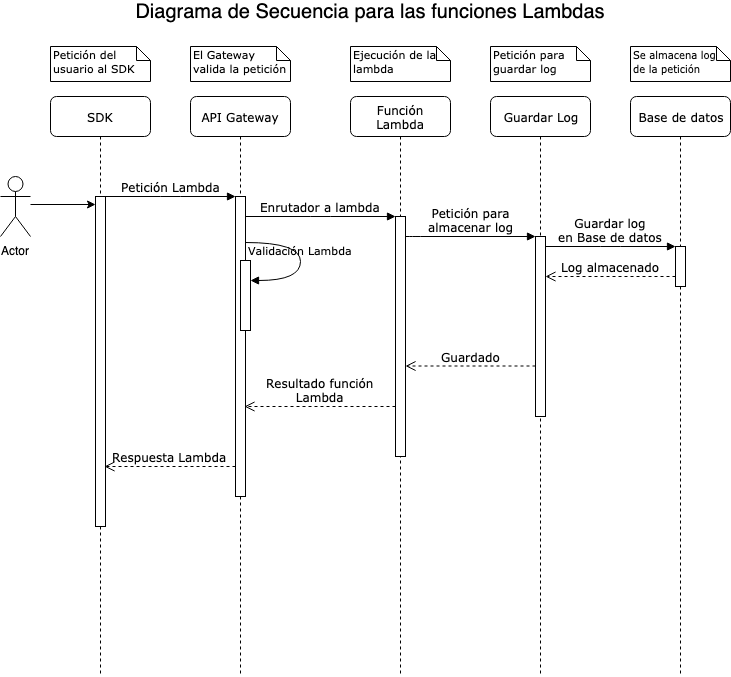

The diagram above was exported from draw.io. Its source (the exported page's mxGraphModel, read from the mxfile embedded in the PNG):
<mxGraphModel dx="1425" dy="724" grid="1" gridSize="10" guides="1" tooltips="1" connect="1" arrows="1" fold="1" page="1" pageScale="1" pageWidth="1100" pageHeight="850" background="#ffffff" math="0" shadow="0">
  <root>
    <mxCell id="0" />
    <mxCell id="1" parent="0" />
    <mxCell id="2" value="API Gateway" style="shape=umlLifeline;perimeter=lifelinePerimeter;whiteSpace=wrap;html=1;container=1;collapsible=0;recursiveResize=0;outlineConnect=0;rounded=1;shadow=0;comic=0;labelBackgroundColor=none;strokeColor=#000000;strokeWidth=1;fillColor=#FFFFFF;fontFamily=Verdana;fontSize=12;fontColor=#000000;align=center;" vertex="1" parent="1">
      <mxGeometry x="335" y="115" width="100" height="580" as="geometry" />
    </mxCell>
    <mxCell id="3" value="" style="html=1;points=[];perimeter=orthogonalPerimeter;rounded=0;shadow=0;comic=0;labelBackgroundColor=none;strokeColor=#000000;strokeWidth=1;fillColor=#FFFFFF;fontFamily=Verdana;fontSize=12;fontColor=#000000;align=center;" vertex="1" parent="2">
      <mxGeometry x="45" y="100" width="10" height="300" as="geometry" />
    </mxCell>
    <mxCell id="4" value="" style="html=1;points=[];perimeter=orthogonalPerimeter;rounded=0;shadow=0;comic=0;labelBackgroundColor=none;strokeColor=#000000;strokeWidth=1;fillColor=#FFFFFF;fontFamily=Verdana;fontSize=12;fontColor=#000000;align=center;" vertex="1" parent="2">
      <mxGeometry x="50" y="164" width="10" height="70" as="geometry" />
    </mxCell>
    <mxCell id="5" value="&lt;font style=&quot;font-size: 11px&quot;&gt;Validación Lambda&lt;/font&gt;" style="html=1;verticalAlign=bottom;endArrow=block;labelBackgroundColor=none;fontFamily=Verdana;fontSize=12;elbow=vertical;edgeStyle=orthogonalEdgeStyle;curved=1;entryX=1;entryY=0.286;entryPerimeter=0;exitX=1.038;exitY=0.345;exitPerimeter=0;" edge="1" parent="2" target="4">
      <mxGeometry relative="1" as="geometry">
        <mxPoint x="55" y="146" as="sourcePoint" />
        <mxPoint x="55" y="94" as="targetPoint" />
        <Array as="points">
          <mxPoint x="110" y="146" />
          <mxPoint x="110" y="184" />
        </Array>
      </mxGeometry>
    </mxCell>
    <mxCell id="6" value="Función Lambda" style="shape=umlLifeline;perimeter=lifelinePerimeter;whiteSpace=wrap;html=1;container=1;collapsible=0;recursiveResize=0;outlineConnect=0;rounded=1;shadow=0;comic=0;labelBackgroundColor=none;strokeColor=#000000;strokeWidth=1;fillColor=#FFFFFF;fontFamily=Verdana;fontSize=12;fontColor=#000000;align=center;" vertex="1" parent="1">
      <mxGeometry x="495" y="115" width="100" height="580" as="geometry" />
    </mxCell>
    <mxCell id="7" value="" style="html=1;points=[];perimeter=orthogonalPerimeter;rounded=0;shadow=0;comic=0;labelBackgroundColor=none;strokeColor=#000000;strokeWidth=1;fillColor=#FFFFFF;fontFamily=Verdana;fontSize=12;fontColor=#000000;align=center;" vertex="1" parent="6">
      <mxGeometry x="45" y="120" width="10" height="240" as="geometry" />
    </mxCell>
    <mxCell id="8" value="Guardar Log" style="shape=umlLifeline;perimeter=lifelinePerimeter;whiteSpace=wrap;html=1;container=1;collapsible=0;recursiveResize=0;outlineConnect=0;rounded=1;shadow=0;comic=0;labelBackgroundColor=none;strokeColor=#000000;strokeWidth=1;fillColor=#FFFFFF;fontFamily=Verdana;fontSize=12;fontColor=#000000;align=center;" vertex="1" parent="1">
      <mxGeometry x="635" y="115" width="100" height="580" as="geometry" />
    </mxCell>
    <mxCell id="9" value="Base de datos" style="shape=umlLifeline;perimeter=lifelinePerimeter;whiteSpace=wrap;html=1;container=1;collapsible=0;recursiveResize=0;outlineConnect=0;rounded=1;shadow=0;comic=0;labelBackgroundColor=none;strokeColor=#000000;strokeWidth=1;fillColor=#FFFFFF;fontFamily=Verdana;fontSize=12;fontColor=#000000;align=center;" vertex="1" parent="1">
      <mxGeometry x="775" y="115" width="100" height="580" as="geometry" />
    </mxCell>
    <mxCell id="10" value="SDK" style="shape=umlLifeline;perimeter=lifelinePerimeter;whiteSpace=wrap;html=1;container=1;collapsible=0;recursiveResize=0;outlineConnect=0;rounded=1;shadow=0;comic=0;labelBackgroundColor=none;strokeColor=#000000;strokeWidth=1;fillColor=#FFFFFF;fontFamily=Verdana;fontSize=12;fontColor=#000000;align=center;" vertex="1" parent="1">
      <mxGeometry x="195" y="115" width="100" height="580" as="geometry" />
    </mxCell>
    <mxCell id="11" value="" style="html=1;points=[];perimeter=orthogonalPerimeter;rounded=0;shadow=0;comic=0;labelBackgroundColor=none;strokeColor=#000000;strokeWidth=1;fillColor=#FFFFFF;fontFamily=Verdana;fontSize=12;fontColor=#000000;align=center;" vertex="1" parent="10">
      <mxGeometry x="45" y="100" width="10" height="330" as="geometry" />
    </mxCell>
    <mxCell id="12" value="" style="html=1;points=[];perimeter=orthogonalPerimeter;rounded=0;shadow=0;comic=0;labelBackgroundColor=none;strokeColor=#000000;strokeWidth=1;fillColor=#FFFFFF;fontFamily=Verdana;fontSize=12;fontColor=#000000;align=center;" vertex="1" parent="1">
      <mxGeometry x="680" y="255" width="10" height="180" as="geometry" />
    </mxCell>
    <mxCell id="13" value="Petición para&lt;br&gt;almacenar log" style="html=1;verticalAlign=bottom;endArrow=block;labelBackgroundColor=none;fontFamily=Verdana;fontSize=12;edgeStyle=elbowEdgeStyle;elbow=vertical;" edge="1" source="7" target="12" parent="1">
      <mxGeometry relative="1" as="geometry">
        <mxPoint x="605" y="255" as="sourcePoint" />
        <Array as="points">
          <mxPoint x="555" y="255" />
        </Array>
      </mxGeometry>
    </mxCell>
    <mxCell id="14" value="" style="html=1;points=[];perimeter=orthogonalPerimeter;rounded=0;shadow=0;comic=0;labelBackgroundColor=none;strokeColor=#000000;strokeWidth=1;fillColor=#FFFFFF;fontFamily=Verdana;fontSize=12;fontColor=#000000;align=center;" vertex="1" parent="1">
      <mxGeometry x="820" y="265" width="10" height="40" as="geometry" />
    </mxCell>
    <mxCell id="15" value="Guardar log&lt;br&gt;en Base de datos" style="html=1;verticalAlign=bottom;endArrow=block;entryX=0;entryY=0;labelBackgroundColor=none;fontFamily=Verdana;fontSize=12;edgeStyle=elbowEdgeStyle;elbow=vertical;" edge="1" source="12" target="14" parent="1">
      <mxGeometry relative="1" as="geometry">
        <mxPoint x="745" y="265" as="sourcePoint" />
      </mxGeometry>
    </mxCell>
    <mxCell id="16" value="Log almacenado" style="html=1;verticalAlign=bottom;endArrow=open;dashed=1;endSize=8;labelBackgroundColor=none;fontFamily=Verdana;fontSize=12;edgeStyle=elbowEdgeStyle;elbow=vertical;" edge="1" source="14" target="12" parent="1">
      <mxGeometry relative="1" as="geometry">
        <mxPoint x="745" y="341" as="targetPoint" />
        <Array as="points">
          <mxPoint x="765" y="295" />
          <mxPoint x="795" y="295" />
        </Array>
      </mxGeometry>
    </mxCell>
    <mxCell id="17" value="Petición Lambda" style="html=1;verticalAlign=bottom;endArrow=block;entryX=0;entryY=0;labelBackgroundColor=none;fontFamily=Verdana;fontSize=12;edgeStyle=elbowEdgeStyle;elbow=vertical;" edge="1" source="11" target="3" parent="1">
      <mxGeometry relative="1" as="geometry">
        <mxPoint x="315" y="225" as="sourcePoint" />
      </mxGeometry>
    </mxCell>
    <mxCell id="18" value="Enrutador a lambda" style="html=1;verticalAlign=bottom;endArrow=block;entryX=0;entryY=0;labelBackgroundColor=none;fontFamily=Verdana;fontSize=12;edgeStyle=elbowEdgeStyle;elbow=vertical;" edge="1" source="3" target="7" parent="1">
      <mxGeometry relative="1" as="geometry">
        <mxPoint x="465" y="235" as="sourcePoint" />
      </mxGeometry>
    </mxCell>
    <mxCell id="19" value="&lt;font style=&quot;font-size: 11px&quot;&gt;Petición del usuario al SDK&lt;/font&gt;" style="shape=note;whiteSpace=wrap;html=1;size=14;verticalAlign=top;align=left;spacingTop=-6;rounded=0;shadow=0;comic=0;labelBackgroundColor=none;strokeColor=#000000;strokeWidth=1;fillColor=#FFFFFF;fontFamily=Verdana;fontSize=12;fontColor=#000000;" vertex="1" parent="1">
      <mxGeometry x="195" y="65" width="100" height="35" as="geometry" />
    </mxCell>
    <mxCell id="20" value="&lt;font style=&quot;font-size: 11px&quot;&gt;El Gateway valida la petición&lt;/font&gt;" style="shape=note;whiteSpace=wrap;html=1;size=14;verticalAlign=top;align=left;spacingTop=-6;rounded=0;shadow=0;comic=0;labelBackgroundColor=none;strokeColor=#000000;strokeWidth=1;fillColor=#FFFFFF;fontFamily=Verdana;fontSize=12;fontColor=#000000;" vertex="1" parent="1">
      <mxGeometry x="335" y="65" width="100" height="35" as="geometry" />
    </mxCell>
    <mxCell id="21" value="&lt;span style=&quot;font-size: 11px&quot;&gt;Ejecución de la lambda&lt;/span&gt;" style="shape=note;whiteSpace=wrap;html=1;size=14;verticalAlign=top;align=left;spacingTop=-6;rounded=0;shadow=0;comic=0;labelBackgroundColor=none;strokeColor=#000000;strokeWidth=1;fillColor=#FFFFFF;fontFamily=Verdana;fontSize=12;fontColor=#000000;" vertex="1" parent="1">
      <mxGeometry x="495" y="65" width="100" height="35" as="geometry" />
    </mxCell>
    <mxCell id="22" value="&lt;font style=&quot;font-size: 11px&quot;&gt;Petición para guardar log&lt;/font&gt;" style="shape=note;whiteSpace=wrap;html=1;size=14;verticalAlign=top;align=left;spacingTop=-6;rounded=0;shadow=0;comic=0;labelBackgroundColor=none;strokeColor=#000000;strokeWidth=1;fillColor=#FFFFFF;fontFamily=Verdana;fontSize=12;fontColor=#000000;" vertex="1" parent="1">
      <mxGeometry x="635" y="65" width="100" height="35" as="geometry" />
    </mxCell>
    <mxCell id="23" value="&lt;font size=&quot;1&quot;&gt;Se almacena log de la petición&lt;/font&gt;" style="shape=note;whiteSpace=wrap;html=1;size=14;verticalAlign=top;align=left;spacingTop=-6;rounded=0;shadow=0;comic=0;labelBackgroundColor=none;strokeColor=#000000;strokeWidth=1;fillColor=#FFFFFF;fontFamily=Verdana;fontSize=12;fontColor=#000000;" vertex="1" parent="1">
      <mxGeometry x="775" y="65" width="100" height="35" as="geometry" />
    </mxCell>
    <mxCell id="24" style="edgeStyle=orthogonalEdgeStyle;rounded=0;orthogonalLoop=1;jettySize=auto;html=1;entryX=0;entryY=0.023;entryDx=0;entryDy=0;entryPerimeter=0;" edge="1" target="11" parent="1">
      <mxGeometry relative="1" as="geometry">
        <mxPoint x="175" y="223" as="sourcePoint" />
      </mxGeometry>
    </mxCell>
    <mxCell id="25" value="Actor" style="shape=umlActor;verticalLabelPosition=bottom;labelBackgroundColor=#ffffff;verticalAlign=top;html=1;outlineConnect=0;" vertex="1" parent="1">
      <mxGeometry x="145" y="195" width="30" height="60" as="geometry" />
    </mxCell>
    <mxCell id="26" value="Guardado" style="html=1;verticalAlign=bottom;endArrow=open;dashed=1;endSize=8;labelBackgroundColor=none;fontFamily=Verdana;fontSize=12;edgeStyle=elbowEdgeStyle;elbow=vertical;" edge="1" parent="1">
      <mxGeometry relative="1" as="geometry">
        <mxPoint x="550" y="384.5" as="targetPoint" />
        <Array as="points">
          <mxPoint x="625" y="384.5" />
          <mxPoint x="655" y="384.5" />
        </Array>
        <mxPoint x="680" y="384.5" as="sourcePoint" />
      </mxGeometry>
    </mxCell>
    <mxCell id="27" value="Resultado función&lt;br&gt;Lambda" style="html=1;verticalAlign=bottom;endArrow=open;dashed=1;endSize=8;labelBackgroundColor=none;fontFamily=Verdana;fontSize=12;edgeStyle=elbowEdgeStyle;elbow=vertical;entryX=0.9;entryY=0.7;entryDx=0;entryDy=0;entryPerimeter=0;" edge="1" target="3" parent="1">
      <mxGeometry relative="1" as="geometry">
        <mxPoint x="410" y="425" as="targetPoint" />
        <Array as="points">
          <mxPoint x="485" y="425" />
          <mxPoint x="515" y="425" />
        </Array>
        <mxPoint x="540" y="425" as="sourcePoint" />
      </mxGeometry>
    </mxCell>
    <mxCell id="28" value="Respuesta Lambda" style="html=1;verticalAlign=bottom;endArrow=open;dashed=1;endSize=8;labelBackgroundColor=none;fontFamily=Verdana;fontSize=12;edgeStyle=elbowEdgeStyle;elbow=vertical;" edge="1" parent="1">
      <mxGeometry relative="1" as="geometry">
        <mxPoint x="249" y="485" as="targetPoint" />
        <Array as="points">
          <mxPoint x="325" y="485" />
          <mxPoint x="355" y="485" />
        </Array>
        <mxPoint x="380" y="485" as="sourcePoint" />
      </mxGeometry>
    </mxCell>
    <mxCell id="29" value="&lt;font style=&quot;font-size: 20px&quot;&gt;Diagrama de Secuencia para las funciones Lambdas&lt;/font&gt;" style="text;html=1;strokeColor=none;fillColor=none;align=center;verticalAlign=middle;whiteSpace=wrap;rounded=0;" vertex="1" parent="1">
      <mxGeometry x="205" y="20" width="620" height="20" as="geometry" />
    </mxCell>
  </root>
</mxGraphModel>